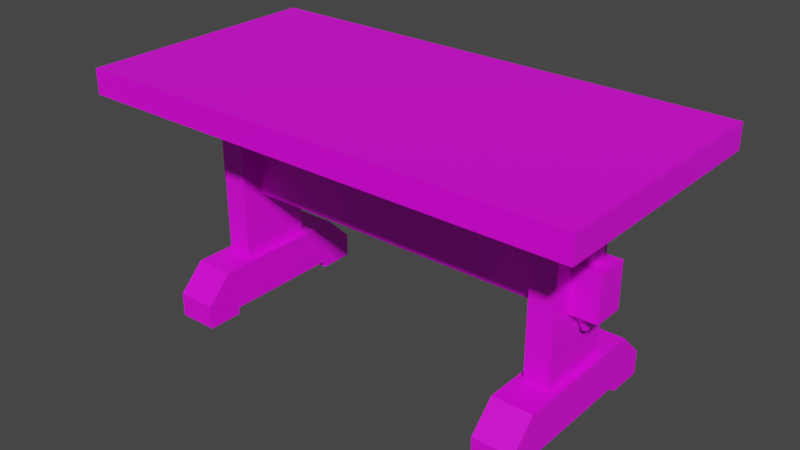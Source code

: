# Source: prop-table.blend  (saved by Blender 2.93.20; exported with 4.5.12 LTS)
import bpy
from mathutils import Matrix  # noqa: F401  (used for matrix-valued properties, if any)

bpy.ops.wm.read_factory_settings(use_empty=True)
scene = bpy.context.scene
scene.name = 'Scene'

# ---- collections
col_collection = bpy.data.collections.new('Collection'); scene.collection.children.link(col_collection)

# ---- images (referenced by path relative to the original .blend; pixels are not part of the script)
import os
ASSET_DIR = os.environ.get("B2B_ASSET_DIR", "")  # directory of the original .blend (textures are referenced by path, not embedded)
HERE = os.path.dirname(os.path.abspath(__file__))  # packed textures are extracted next to this script under _unpacked/

def load_image(name, relpath, width, height, colorspace="sRGB"):
    """Load a texture the original file referenced (path relative to the .blend, or extracted next to this script)."""
    p = next((c for c in (os.path.join(HERE, relpath), os.path.join(ASSET_DIR, relpath)) if relpath and os.path.exists(c)), "")
    if p:
        img = bpy.data.images.load(p, check_existing=True)
        img.name = name
    else:  # same state as the original file: an image datablock whose file is absent (Cycles renders it pink)
        img = bpy.data.images.new(name, width, height)
        img.source = "FILE"
        img.filepath = "//" + (relpath or name)
    img.colorspace_settings.name = colorspace
    return img
img_wood_boards_seamless_png = load_image('wood-boards-seamless.png', 'wood-boards-seamless.png', 1024, 1024, 'sRGB')
img_wood_seamless_png = load_image('wood-seamless.png', 'wood-seamless.png', 1024, 1024, 'sRGB')

# ---- materials (node trees are filled in below, after node groups)
mat_wood_boards = bpy.data.materials.new('Wood Boards')
mat_wood_boards.alpha_threshold = 0.0
mat_wood_boards.line_color = (0.0, 0.0, 0.0, 1.0)
mat_wood = bpy.data.materials.new('Wood')

# ---- material node trees
mat_wood_boards.use_nodes = True; mat_wood_boards.node_tree.nodes.clear()
_N = mat_wood_boards.node_tree.nodes; _L = mat_wood_boards.node_tree.links
n0 = _N.new('ShaderNodeOutputMaterial'); n0.name = 'Material Output'; n0.location = (300, 300)
n1 = _N.new('ShaderNodeBsdfPrincipled'); n1.name = 'Principled BSDF'; n1.location = (10, 300)
n1.distribution = 'GGX'
n1.subsurface_method = 'BURLEY'
n1.inputs[2].default_value = 0.4
n1.inputs[3].default_value = 1.45
n1.inputs[27].default_value = (0.0, 0.0, 0.0, 1.0)
n1.inputs[28].default_value = 1.0
n2 = _N.new('ShaderNodeTexImage'); n2.name = 'Image Texture'; n2.location = (-280, 280)
n2.image = img_wood_boards_seamless_png
_L.new(n1.outputs[0], n0.inputs[0])
_L.new(n2.outputs[0], n1.inputs[0])
n0.is_active_output = True
mat_wood.use_nodes = True; mat_wood.node_tree.nodes.clear()
_N = mat_wood.node_tree.nodes; _L = mat_wood.node_tree.links
n0 = _N.new('ShaderNodeBsdfPrincipled'); n0.name = 'Principled BSDF'; n0.location = (10, 300)
n0.distribution = 'GGX'
n0.subsurface_method = 'BURLEY'
n0.inputs[3].default_value = 1.45
n0.inputs[27].default_value = (0.0, 0.0, 0.0, 1.0)
n0.inputs[28].default_value = 1.0
n1 = _N.new('ShaderNodeOutputMaterial'); n1.name = 'Material Output'; n1.location = (300, 300)
n2 = _N.new('ShaderNodeTexImage'); n2.name = 'Image Texture'; n2.location = (-280, 280)
n2.image = img_wood_seamless_png
_L.new(n0.outputs[0], n1.inputs[0])
_L.new(n2.outputs[0], n0.inputs[0])
n1.is_active_output = True

# ---- world
world_world = bpy.data.worlds.new('World'); scene.world = world_world
world_world.use_nodes = True; world_world.node_tree.nodes.clear()
_N = world_world.node_tree.nodes; _L = world_world.node_tree.links
n0 = _N.new('ShaderNodeOutputWorld'); n0.name = 'World Output'; n0.location = (300, 300)
n1 = _N.new('ShaderNodeBackground'); n1.name = 'Background'; n1.location = (10, 300)
n1.inputs[0].default_value = (0.05088, 0.05088, 0.05088, 1.0)
_L.new(n1.outputs[0], n0.inputs[0])
n0.is_active_output = True
world_world.color = (0.05088, 0.05088, 0.05088)
world_world.use_sun_shadow = False
world_world.sun_shadow_jitter_overblur = 0.0

# ---- meshes
me_prop_table = bpy.data.meshes.new('prop-table')
me_prop_table.from_pydata([(0.75, 0.9, -0.15), (0.75, 0.2, -0.15), (0.75, 0.9, 0.15), (0.75, 0.2, 0.15), (0.65, 0.9, -0.15), (0.65, 0.2, -0.15), (0.65, 0.9, 0.15), (0.65, 0.2, 0.15), (0.7804, -1.699e-08, -0.3887), (0.7804, 1.699e-08, 0.3887), (0.6196, -1.699e-08, -0.3887), (0.6196, 0.2, -0.246), (0.6196, 0.2, 0.246), (0.7804, 0.2, 0.246), (0.7804, 0.2, -0.246), (0.6196, -1.075e-08, -0.246), (0.6196, 1.075e-08, 0.246), (0.7804, 1.075e-08, 0.246), (0.7804, -1.075e-08, -0.246), (0.6196, 1.699e-08, 0.3887), (0.6196, 0.02826, 0.246), (0.6196, 0.02826, -0.246), (0.7804, 0.02826, -0.246), (0.7804, 0.02826, 0.246), (0.7804, 0.09642, -0.3887), (0.7804, 0.2, -0.2851), (0.7804, 0.2, 0.2851), (0.7804, 0.09642, 0.3887), (0.6196, 0.2, -0.2851), (0.6196, 0.09642, -0.3887), (0.6196, 0.09642, 0.3887), (0.6196, 0.2, 0.2851), (0.8562, 0.6346, -0.06351), (0.8562, 0.4524, -0.06351), (0.8562, 0.6346, 0.06351), (0.8562, 0.4524, 0.06351), (0.7794, 0.3796, -0.01574), (0.7794, 0.7074, -0.03769), (0.793, 0.3796, -0.007869), (0.812, 0.7074, -0.01885), (0.793, 0.3796, 0.007869), (0.812, 0.7074, 0.01885), (0.7794, 0.3796, 0.01574), (0.7794, 0.7074, 0.03769), (0.7657, 0.3796, 0.007869), (0.7467, 0.7074, 0.01885), (0.7657, 0.3796, -0.007869), (0.7467, 0.7074, -0.01885), (1.0, 0.9, 0.5), (1.0, 1.0, 0.5), (1.0, 0.9, -0.5), (1.0, 1.0, -0.5), (0.7794, 0.4435, -0.03769), (0.812, 0.4435, -0.01885), (0.812, 0.4435, 0.01885), (0.7794, 0.4435, 0.03769), (0.7467, 0.4435, 0.01885), (0.7467, 0.4435, -0.01885), (0.8, 1.0, -0.5), (0.8, 0.9, 0.5), (0.8, 0.9, -0.5), (0.8, 1.0, 0.5), (-0.75, 0.9, -0.15), (-0.75, 0.2, -0.15), (-0.75, 0.9, 0.15), (-0.75, 0.2, 0.15), (-0.65, 0.9, -0.15), (-0.65, 0.2, -0.15), (-0.65, 0.9, 0.15), (-0.65, 0.2, 0.15), (-0.7804, -1.699e-08, -0.3887), (-0.7804, 1.699e-08, 0.3887), (-0.6196, -1.699e-08, -0.3887), (-0.6196, 0.2, -0.246), (-0.6196, 0.2, 0.246), (-0.7804, 0.2, 0.246), (-0.7804, 0.2, -0.246), (-0.6196, -1.075e-08, -0.246), (-0.6196, 1.075e-08, 0.246), (-0.7804, 1.075e-08, 0.246), (-0.7804, -1.075e-08, -0.246), (-0.6196, 1.699e-08, 0.3887), (-0.6196, 0.02826, 0.246), (-0.6196, 0.02826, -0.246), (-0.7804, 0.02826, -0.246), (-0.7804, 0.02826, 0.246), (-0.7804, 0.09642, -0.3887), (-0.7804, 0.2, -0.2851), (-0.7804, 0.2, 0.2851), (-0.7804, 0.09642, 0.3887), (-0.6196, 0.2, -0.2851), (-0.6196, 0.09642, -0.3887), (-0.6196, 0.09642, 0.3887), (-0.6196, 0.2, 0.2851), (-0.8562, 0.6346, -0.06351), (-0.8562, 0.4524, -0.06351), (-0.8562, 0.6346, 0.06351), (-0.8562, 0.4524, 0.06351), (-0.7794, 0.3796, -0.01574), (-0.7794, 0.7074, -0.03769), (-0.793, 0.3796, -0.007869), (-0.812, 0.7074, -0.01885), (-0.793, 0.3796, 0.007869), (-0.812, 0.7074, 0.01885), (-0.7794, 0.3796, 0.01574), (-0.7794, 0.7074, 0.03769), (-0.7657, 0.3796, 0.007869), (-0.7467, 0.7074, 0.01885), (-0.7657, 0.3796, -0.007869), (-0.7467, 0.7074, -0.01885), (-1.0, 0.9, 0.5), (-1.0, 1.0, 0.5), (-1.0, 0.9, -0.5), (-1.0, 1.0, -0.5), (-0.7794, 0.4435, -0.03769), (-0.812, 0.4435, -0.01885), (-0.812, 0.4435, 0.01885), (-0.7794, 0.4435, 0.03769), (-0.7467, 0.4435, 0.01885), (-0.7467, 0.4435, -0.01885), (-0.8, 1.0, -0.5), (-0.8, 0.9, 0.5), (-0.8, 0.9, -0.5), (-0.8, 1.0, 0.5)], [], [(3, 2, 6, 7), (7, 6, 4, 5), (35, 33, 32, 34), (1, 0, 2, 3), (5, 4, 0, 1), (13, 26, 27, 9, 23), (16, 17, 9, 19), (23, 9, 17), (21, 10, 15), (19, 20, 16), (20, 23, 17, 16), (8, 22, 18), (21, 15, 18, 22), (10, 8, 18, 15), (20, 21, 22, 23), (24, 25, 14, 22, 8), (11, 12, 13, 14), (14, 13, 23, 22), (27, 30, 19, 9), (12, 11, 21, 20), (30, 31, 12, 20, 19), (12, 31, 26, 13), (28, 11, 14, 25), (11, 28, 29, 10, 21), (24, 29, 28, 25), (30, 27, 26, 31), (29, 24, 8, 10), (96, 34, 32, 94), (97, 35, 34, 96), (94, 32, 33, 95), (52, 37, 39, 53), (53, 39, 41, 54), (54, 41, 43, 55), (55, 43, 45, 56), (39, 37, 47, 45, 43, 41), (56, 45, 47, 57), (57, 47, 37, 52), (36, 38, 40, 42, 44, 46), (60, 58, 51, 50), (50, 51, 49, 48), (60, 50, 48, 59), (46, 57, 52, 36), (44, 56, 57, 46), (42, 55, 56, 44), (40, 54, 55, 42), (38, 53, 54, 40), (36, 52, 53, 38), (59, 121, 122, 60), (60, 122, 120, 58), (48, 49, 61, 59), (51, 58, 61, 49), (121, 59, 61, 123), (95, 33, 35, 97), (65, 69, 68, 64), (69, 67, 66, 68), (97, 96, 94, 95), (63, 65, 64, 62), (67, 63, 62, 66), (75, 85, 71, 89, 88), (78, 81, 71, 79), (85, 79, 71), (83, 77, 72), (81, 78, 82), (82, 78, 79, 85), (70, 80, 84), (83, 84, 80, 77), (72, 77, 80, 70), (82, 85, 84, 83), (86, 70, 84, 76, 87), (73, 76, 75, 74), (76, 84, 85, 75), (89, 71, 81, 92), (74, 82, 83, 73), (92, 81, 82, 74, 93), (74, 75, 88, 93), (90, 87, 76, 73), (73, 83, 72, 91, 90), (86, 87, 90, 91), (92, 93, 88, 89), (91, 72, 70, 86), (114, 115, 101, 99), (115, 116, 103, 101), (116, 117, 105, 103), (117, 118, 107, 105), (101, 103, 105, 107, 109, 99), (118, 119, 109, 107), (119, 114, 99, 109), (98, 108, 106, 104, 102, 100), (122, 112, 113, 120), (112, 110, 111, 113), (122, 121, 110, 112), (108, 98, 114, 119), (106, 108, 119, 118), (104, 106, 118, 117), (102, 104, 117, 116), (100, 102, 116, 115), (98, 100, 115, 114), (110, 121, 123, 111), (113, 111, 123, 120), (120, 123, 61, 58)])
me_prop_table.polygons.foreach_set('use_smooth', [0, 0, 0, 0, 0, 0, 0, 0, 0, 0, 0, 0, 0, 0, 0, 0, 0, 0, 0, 0, 0, 0, 0, 0, 0, 0, 0, 0, 0, 0, 1, 1, 1, 1, 1, 1, 1, 1, 0, 0, 0, 1, 1, 1, 1, 1, 1, 0, 0, 0, 0, 0, 0, 0, 0, 0, 0, 0, 0, 0, 0, 0, 0, 0, 0, 0, 0, 0, 0, 0, 0, 0, 0, 0, 0, 0, 0, 0, 0, 0, 1, 1, 1, 1, 1, 1, 1, 1, 0, 0, 0, 1, 1, 1, 1, 1, 1, 0, 0, 0])
me_prop_table.polygons.foreach_set('material_index', [1, 1, 1, 1, 1, 1, 1, 1, 1, 1, 1, 1, 1, 1, 1, 1, 1, 1, 1, 1, 1, 1, 1, 1, 1, 1, 1, 1, 1, 1, 1, 1, 1, 1, 1, 1, 1, 1, 0, 0, 0, 1, 1, 1, 1, 1, 1, 0, 0, 0, 0, 0, 1, 1, 1, 1, 1, 1, 1, 1, 1, 1, 1, 1, 1, 1, 1, 1, 1, 1, 1, 1, 1, 1, 1, 1, 1, 1, 1, 1, 0, 0, 0, 0, 0, 0, 0, 0, 0, 0, 0, 0, 0, 0, 0, 0, 0, 0, 0, 0])
_k = set([(36, 38), (36, 46), (37, 39), (37, 47), (38, 40), (39, 41), (40, 42), (41, 43), (42, 44), (43, 45), (44, 46), (45, 47), (52, 53), (52, 57), (53, 54), (54, 55), (55, 56), (56, 57), (98, 100), (98, 108), (99, 101), (99, 109), (100, 102), (101, 103), (102, 104), (103, 105), (104, 106), (105, 107), (106, 108), (107, 109), (114, 115), (114, 119), (115, 116), (116, 117), (117, 118), (118, 119)])
me_prop_table.attributes.new('sharp_edge', 'BOOLEAN', 'EDGE').data.foreach_set('value', [ (min(e.vertices), max(e.vertices)) in _k for e in me_prop_table.edges])
_uv = me_prop_table.uv_layers.new(name='UVMap')
_uv.uv.foreach_set('vector', [0.6213, 0.9864, 0.6213, 0.4718, 0.6948, 0.4718, 0.6948, 0.9864, 0.3984, -0.07964, 0.3984, 0.435, 0.1778, 0.435, 0.1778, -0.07964, 0.5286, 0.8666, 0.4352, 0.8666, 0.4352, 0.7326, 0.5286, 0.7326, 0.5093, 0.253, 0.5093, 0.7676, 0.2887, 0.7676, 0.2887, 0.253, 0.5466, 0.9864, 0.5466, 0.4718, 0.6201, 0.4718, 0.6201, 0.9864, -0.4927, 0.523, -0.4927, 0.5518, -0.5688, 0.6279, -0.6397, 0.6279, -0.6189, 0.523, -0.3744, 0.8353, -0.4927, 0.8353, -0.4927, 0.7304, -0.3744, 0.7304, -0.6189, 0.523, -0.6397, 0.6279, -0.6397, 0.523, -0.2481, 0.1614, -0.2273, 0.05644, -0.2273, 0.1614, -0.2273, 0.6279, -0.2481, 0.523, -0.2273, 0.523, 0.439, 0.4982, 0.5573, 0.4982, 0.5573, 0.519, 0.439, 0.519, -0.6397, 0.05644, -0.6189, 0.1614, -0.6397, 0.1614, 0.439, 0.1366, 0.439, 0.1158, 0.5573, 0.1158, 0.5573, 0.1366, -0.3744, -0.04599, -0.4927, -0.04599, -0.4927, -0.1509, -0.3744, -0.1509, 0.439, 0.4982, 0.439, 0.1366, 0.5573, 0.1366, 0.5573, 0.4982, -0.5688, 0.05644, -0.4927, 0.1326, -0.4927, 0.1614, -0.6189, 0.1614, -0.6397, 0.05644, -0.3744, 0.1614, -0.3744, 0.523, -0.4927, 0.523, -0.4927, 0.1614, -0.4927, 0.1614, -0.4927, 0.523, -0.6189, 0.523, -0.6189, 0.1614, -0.4927, 0.6595, -0.3744, 0.6595, -0.3744, 0.7304, -0.4927, 0.7304, -0.3744, 0.523, -0.3744, 0.1614, -0.2481, 0.1614, -0.2481, 0.523, -0.2982, 0.6279, -0.3744, 0.5518, -0.3744, 0.523, -0.2481, 0.523, -0.2273, 0.6279, -0.3744, 0.523, -0.3744, 0.5518, -0.4927, 0.5518, -0.4927, 0.523, -0.3744, 0.1326, -0.3744, 0.1614, -0.4927, 0.1614, -0.4927, 0.1326, -0.3744, 0.1614, -0.3744, 0.1326, -0.2982, 0.05644, -0.2273, 0.05644, -0.2481, 0.1614, -0.4927, 0.0249, -0.3744, 0.0249, -0.3744, 0.1326, -0.4927, 0.1326, -0.3744, 0.6595, -0.4927, 0.6595, -0.4927, 0.5518, -0.3744, 0.5518, -0.3744, 0.0249, -0.4927, 0.0249, -0.4927, -0.04599, -0.3744, -0.04599, -0.1921, 0.0674, -0.1921, 1.326, -0.2855, 1.326, -0.2855, 0.0674, 1.251, 0.9128, 1.251, -0.3461, 1.385, -0.3461, 1.385, 0.9128, 1.249, -0.3461, 1.249, 0.9128, 1.115, 0.9128, 1.115, -0.3461, 0.9167, 0.8626, 0.9167, 1.057, 0.889, 1.057, 0.889, 0.8626, 0.889, 0.8626, 0.889, 1.057, 0.8613, 1.057, 0.8613, 0.8626, 0.8613, 0.8626, 0.8613, 1.057, 0.8336, 1.057, 0.8336, 0.8626, 0.8336, 0.8626, 0.8336, 1.057, 0.8059, 1.057, 0.8059, 0.8626, 0.006428, 0.6248, -0.01757, 0.6386, -0.04157, 0.6248, -0.04157, 0.5971, -0.01757, 0.5832, 0.006428, 0.5971, 0.9722, 0.8626, 0.9722, 1.057, 0.9445, 1.057, 0.9445, 0.8626, 0.9445, 0.8626, 0.9445, 1.057, 0.9167, 1.057, 0.9167, 0.8626, 0.01762, 0.6064, 0.007597, 0.6006, 0.007597, 0.589, 0.01762, 0.5832, 0.02764, 0.589, 0.02764, 0.6006, 0.4842, 0.5928, 0.4842, 0.6895, 0.2908, 0.6895, 0.2908, 0.5928, 0.4471, 1.121, 0.3504, 1.121, 0.3504, 0.1536, 0.4471, 0.1536, 0.2922, 0.7875, 0.0988, 0.7875, 0.0988, -0.1796, 0.2922, -0.1796, 0.9364, 0.8135, 0.9445, 0.8626, 0.9167, 0.8626, 0.9248, 0.8135, 0.9641, 0.8135, 0.9722, 0.8626, 0.9445, 0.8626, 0.9525, 0.8135, 0.8255, 0.8135, 0.8336, 0.8626, 0.8059, 0.8626, 0.814, 0.8135, 0.8532, 0.8135, 0.8613, 0.8626, 0.8336, 0.8626, 0.8417, 0.8135, 0.881, 0.8135, 0.889, 0.8626, 0.8613, 0.8626, 0.8694, 0.8135, 0.9087, 0.8135, 0.9167, 0.8626, 0.889, 0.8626, 0.8971, 0.8135, -0.7088, 1.127, -0.7088, -0.4204, 0.2895, -0.4204, 0.2895, 1.127, 0.1426, 0.9438, 0.1426, -0.6035, 0.2393, -0.6035, 0.2393, 0.9438, 0.09616, 0.6895, 0.09616, 0.5928, 0.2896, 0.5928, 0.2896, 0.6895, 1.068, 0.5466, 0.8743, 0.5466, 0.8743, -0.4204, 1.068, -0.4204, 0.7293, 0.7577, 0.7293, -0.7896, 0.826, -0.7896, 0.826, 0.7577, 1.127, -0.4236, 1.127, 0.8353, 1.034, 0.8353, 1.034, -0.4236, -0.04274, 1.098, -0.1163, 1.098, -0.1163, 0.5832, -0.04274, 0.5832, 0.06696, 0.253, 0.2875, 0.253, 0.2875, 0.7676, 0.06696, 0.7676, 0.7953, 0.8087, 0.7953, 0.9427, 0.7019, 0.9427, 0.7019, 0.8087, 0.02961, 0.582, -0.191, 0.582, -0.191, 0.0674, 0.02961, 0.0674, -0.1174, 1.098, -0.191, 1.098, -0.191, 0.5832, -0.1174, 0.5832, 0.8489, -0.03385, 0.7226, -0.03385, 0.7019, -0.1388, 0.7728, -0.1388, 0.8489, -0.06261, 0.9672, -0.3461, 0.9672, -0.2412, 0.8489, -0.2412, 0.8489, -0.3461, 0.7226, -0.03385, 0.7019, -0.03385, 0.7019, -0.1388, 1.093, 0.3278, 1.114, 0.3278, 1.114, 0.4327, 1.114, -0.1388, 1.114, -0.03385, 1.093, -0.03385, 0.6649, 0.4498, 0.6649, 0.4706, 0.5466, 0.4706, 0.5466, 0.4498, 0.7019, 0.4327, 0.7019, 0.3278, 0.7226, 0.3278, 0.6649, 0.08818, 0.5466, 0.08818, 0.5466, 0.0674, 0.6649, 0.0674, 0.9672, 0.5352, 0.9672, 0.6401, 0.8489, 0.6401, 0.8489, 0.5352, 0.6649, 0.4498, 0.5466, 0.4498, 0.5466, 0.08818, 0.6649, 0.08818, 0.7728, 0.4327, 0.7019, 0.4327, 0.7226, 0.3278, 0.8489, 0.3278, 0.8489, 0.3566, 0.9672, 0.3278, 0.8489, 0.3278, 0.8489, -0.03385, 0.9672, -0.03385, 0.8489, 0.3278, 0.7226, 0.3278, 0.7226, -0.03385, 0.8489, -0.03385, 0.8489, -0.1703, 0.8489, -0.2412, 0.9672, -0.2412, 0.9672, -0.1703, 0.9672, -0.03385, 1.093, -0.03385, 1.093, 0.3278, 0.9672, 0.3278, 1.043, -0.1388, 1.114, -0.1388, 1.093, -0.03385, 0.9672, -0.03385, 0.9672, -0.06261, 0.9672, -0.03385, 0.8489, -0.03385, 0.8489, -0.06261, 0.9672, -0.06261, 0.9672, 0.3566, 0.8489, 0.3566, 0.8489, 0.3278, 0.9672, 0.3278, 0.9672, 0.3278, 1.093, 0.3278, 1.114, 0.4327, 1.043, 0.4327, 0.9672, 0.3566, 0.8489, 0.4643, 0.8489, 0.3566, 0.9672, 0.3566, 0.9672, 0.4643, 0.9672, -0.1703, 0.9672, -0.06261, 0.8489, -0.06261, 0.8489, -0.1703, 0.9672, 0.4643, 0.9672, 0.5352, 0.8489, 0.5352, 0.8489, 0.4643, 0.2218, 0.8115, 0.2332, 0.8115, 0.2332, 0.891, 0.2218, 0.891, 0.2332, 0.8115, 0.2445, 0.8115, 0.2445, 0.891, 0.2332, 0.891, 0.2445, 0.8115, 0.2559, 0.8115, 0.2559, 0.891, 0.2445, 0.891, 0.2559, 0.8115, 0.2672, 0.8115, 0.2672, 0.891, 0.2559, 0.891, 0.666, 0.575, 0.666, 0.5637, 0.6759, 0.558, 0.6857, 0.5637, 0.6857, 0.575, 0.6759, 0.5807, 0.1991, 0.8115, 0.2104, 0.8115, 0.2104, 0.891, 0.1991, 0.891, 0.2104, 0.8115, 0.2218, 0.8115, 0.2218, 0.891, 0.2104, 0.891, 0.4913, 0.5912, 0.4913, 0.596, 0.4872, 0.5984, 0.4831, 0.596, 0.4831, 0.5912, 0.4872, 0.5889, 0.6801, 0.5928, 0.8735, 0.5928, 0.8735, 0.6895, 0.6801, 0.6895, 0.5347, 1.146, 0.5347, 0.1787, 0.6314, 0.1787, 0.6314, 1.146, 0.6796, 0.5466, 0.6796, -0.4204, 0.873, -0.4204, 0.873, 0.5466, 0.2137, 0.7914, 0.2185, 0.7914, 0.2218, 0.8115, 0.2104, 0.8115, 0.2024, 0.7914, 0.2071, 0.7914, 0.2104, 0.8115, 0.1991, 0.8115, 0.2592, 0.7914, 0.2639, 0.7914, 0.2672, 0.8115, 0.2559, 0.8115, 0.2478, 0.7914, 0.2526, 0.7914, 0.2559, 0.8115, 0.2445, 0.8115, 0.2365, 0.7914, 0.2412, 0.7914, 0.2445, 0.8115, 0.2332, 0.8115, 0.2251, 0.7914, 0.2298, 0.7914, 0.2332, 0.8115, 0.2218, 0.8115, 0.6788, 0.6895, 0.4854, 0.6895, 0.4854, 0.5928, 0.6788, 0.5928, 0.4843, 1.515, 0.4843, 0.5478, 0.6777, 0.5478, 0.6777, 1.515, -0.3206, -0.4204, 0.6784, -0.4204, 0.6784, 1.127, -0.3206, 1.127])
me_prop_table.materials.append(mat_wood_boards)
me_prop_table.materials.append(mat_wood)
me_prop_table.use_remesh_preserve_volume = False
me_prop_table.use_remesh_preserve_attributes = False
me_prop_table.use_mirror_vertex_groups = False
me_prop_table.update()

# ---- objects
ob_prop_table = bpy.data.objects.new('prop-table', me_prop_table)

# ---- transforms, parenting, visibility, modifiers, constraints
ob_prop_table.location = (0.0, 0.0, 0.0)
ob_prop_table.rotation_euler = (1.571, -0.0, 0.0)
ob_prop_table.lock_rotations_4d = False
ob_prop_table.empty_display_type = 'ARROWS'
ob_prop_table.lineart.crease_threshold = 0.0
_m = ob_prop_table.modifiers.new('EdgeSplit', 'EDGE_SPLIT')
_m.use_edge_angle = False

# ---- collection membership
col_collection.objects.link(ob_prop_table)

# ---- scene / render settings (as saved in the file)
scene.frame_start = 1; scene.frame_end = 250; scene.frame_set(1)
scene.render.engine = 'CYCLES'
scene.cycles.use_denoising = False
scene.cycles.samples = 128
scene.cycles.sampling_pattern = 'TABULATED_SOBOL'
scene.cycles.use_adaptive_sampling = False
scene.cycles.use_light_tree = False
scene.view_settings.view_transform = 'Filmic'
bpy.context.view_layer.update()

# ---- added for rendering (the .blend has no active camera and no usable light): camera, sun
cam_auto = bpy.data.cameras.new('AutoCamera')
cam_auto.lens = 50.0
cam_auto.sensor_width = 36.0
cam_auto.clip_end = 1000.0
ob_auto_camera = bpy.data.objects.new('AutoCamera', cam_auto)
scene.collection.objects.link(ob_auto_camera)
ob_auto_camera.location = (2.26633, -2.71959, 2.31306)
ob_auto_camera.rotation_euler = (1.09748, -7.21219e-08, 0.694738)
scene.camera = ob_auto_camera
light_auto_sun = bpy.data.lights.new('AutoSun', 'SUN')
light_auto_sun.energy = 3.0
light_auto_sun.angle = 0.0523599
ob_auto_sun = bpy.data.objects.new('AutoSun', light_auto_sun)
scene.collection.objects.link(ob_auto_sun)
ob_auto_sun.rotation_euler = (0.872665, 0.174533, 0.523599)
bpy.context.view_layer.update()
